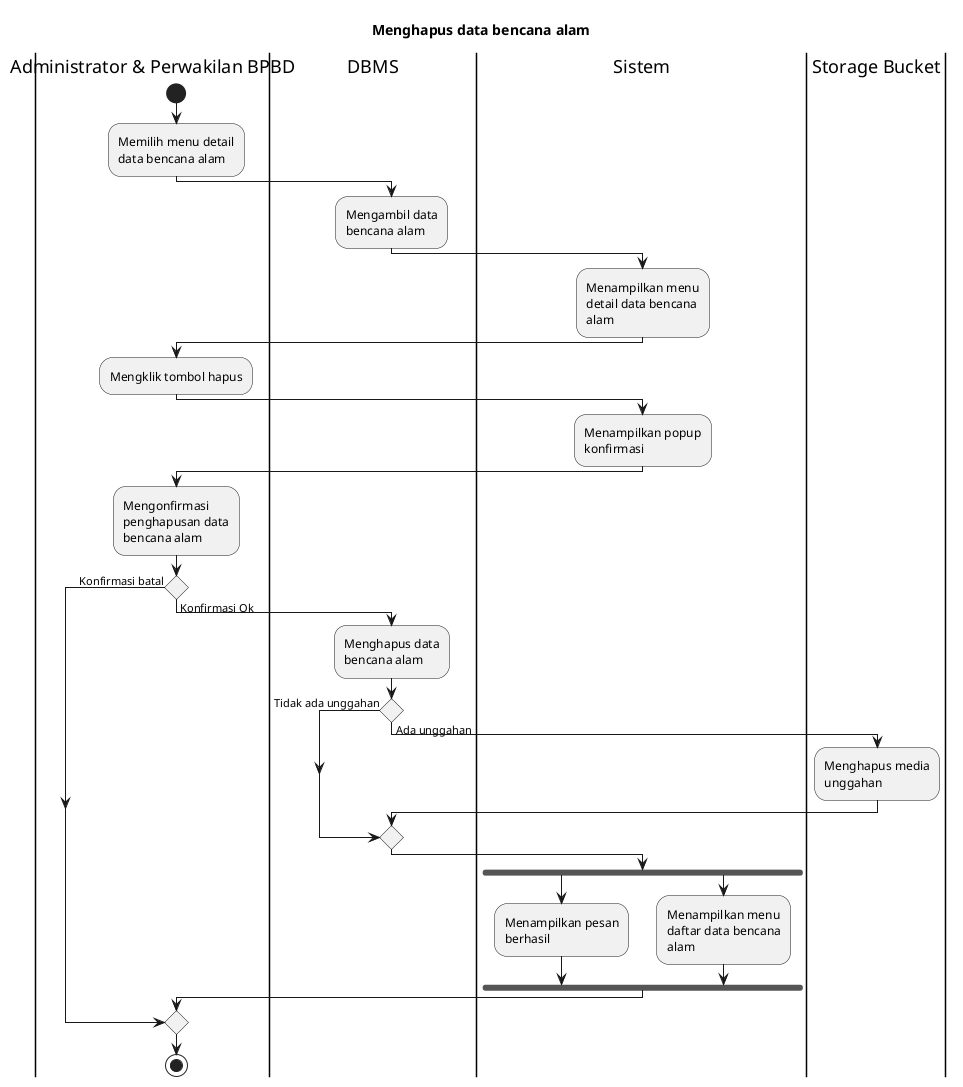

The diagram above was rendered by PlantUML. Its source (embedded in the PNG):
@startuml UC-MGDISASTER-010 - Menghapus data bencana alam
skinparam wrapWidth 140

title Menghapus data bencana alam

|Administrator & Perwakilan BPBD|
start
:Memilih menu detail data bencana alam;

|DBMS|
:Mengambil data bencana alam;

|Sistem|
:Menampilkan menu detail data bencana alam;

|Administrator & Perwakilan BPBD|
:Mengklik tombol hapus;

|Sistem|
:Menampilkan popup konfirmasi;

|Administrator & Perwakilan BPBD|
:Mengonfirmasi penghapusan data bencana alam;

if () then (Konfirmasi batal)
else (Konfirmasi Ok)
  |DBMS|
  :Menghapus data bencana alam;

  if () then (Tidak ada unggahan)
  else (Ada unggahan)
    |Storage Bucket|
    :Menghapus media unggahan;
  endif

  |Sistem|
  fork
    :Menampilkan pesan berhasil;
  fork again
    :Menampilkan menu daftar data bencana alam;
  endfork
endif

|Administrator & Perwakilan BPBD|
stop

@enduml